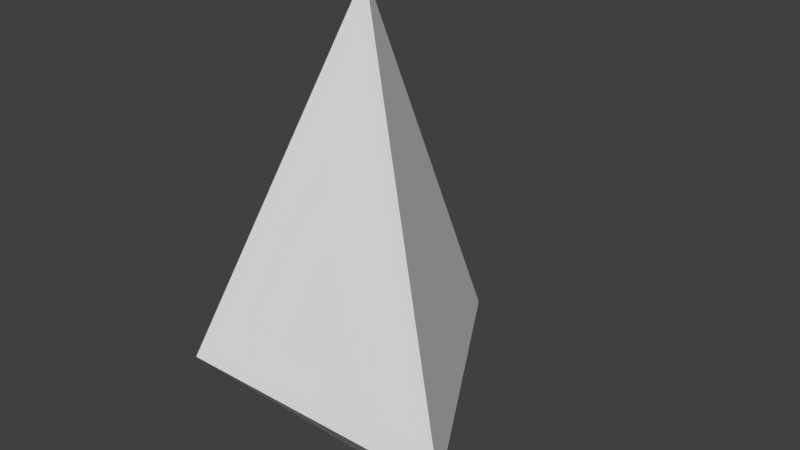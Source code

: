 # Source: Enemy.blend  (saved by Blender 2.79.0; exported with 4.5.12 LTS)
import bpy
from mathutils import Matrix  # noqa: F401  (used for matrix-valued properties, if any)

bpy.ops.wm.read_factory_settings(use_empty=True)
scene = bpy.context.scene
scene.name = 'Scene'

# ---- collections
col_collection_1 = bpy.data.collections.new('Collection 1'); scene.collection.children.link(col_collection_1)

# ---- world
world_world = bpy.data.worlds.new('World'); scene.world = world_world
world_world.color = (0.05088, 0.05088, 0.05088)
world_world.use_sun_shadow = False
world_world.sun_shadow_jitter_overblur = 0.0
world_world.cycles.sampling_method = 'MANUAL'

# ---- meshes
me_enemy_2_001 = bpy.data.meshes.new('Enemy_2.001')
me_enemy_2_001.from_pydata([(-1.261e-07, 1.0, 0.4429), (0.866, -0.5, 0.4429), (-0.866, -0.5, 0.4429), (2.434e-07, 0.0, -1.784), (-2.391e-07, -1.147e-08, 1.028), (0.156, 0.08043, 0.785)], [], [(0, 1, 3), (1, 2, 3), (2, 0, 3), (0, 4, 1), (1, 4, 2), (2, 4, 0)])
me_enemy_2_001.use_remesh_preserve_volume = False
me_enemy_2_001.use_remesh_preserve_attributes = False
me_enemy_2_001.use_mirror_vertex_groups = False
me_enemy_2_001.update()

# ---- objects
ob_enemy_2 = bpy.data.objects.new('Enemy_2', me_enemy_2_001)

# ---- transforms, parenting, visibility, modifiers, constraints
ob_enemy_2.location = (0.0, 0.0, 0.0)
ob_enemy_2.rotation_euler = (0.0, 1.571, 0.0)
ob_enemy_2.delta_rotation_euler = (0.0, 1.571, 0.0)
ob_enemy_2.lineart.crease_threshold = 0.0

# ---- collection membership
col_collection_1.objects.link(ob_enemy_2)

# ---- scene / render settings (as saved in the file)
scene.frame_start = 1; scene.frame_end = 250; scene.frame_set(0)
scene.render.engine = 'BLENDER_EEVEE_NEXT'
scene.render.resolution_percentage = 50
scene.render.dither_intensity = 0.0
scene.cycles.use_denoising = False
scene.cycles.samples = 128
scene.cycles.sampling_pattern = 'TABULATED_SOBOL'
scene.cycles.use_adaptive_sampling = False
scene.cycles.use_light_tree = False
scene.cycles.blur_glossy = 0.0
scene.cycles.sample_clamp_indirect = 0.0
scene.view_settings.view_transform = 'Standard'
bpy.context.view_layer.update()

# ---- added for rendering (the .blend has no active camera and no usable light): camera, sun
cam_auto = bpy.data.cameras.new('AutoCamera')
cam_auto.lens = 50.0
cam_auto.sensor_width = 36.0
cam_auto.clip_end = 1000.0
ob_auto_camera = bpy.data.objects.new('AutoCamera', cam_auto)
scene.collection.objects.link(ob_auto_camera)
ob_auto_camera.location = (3.35622, -3.77747, 3.06292)
ob_auto_camera.rotation_euler = (1.09748, -7.21219e-08, 0.694738)
scene.camera = ob_auto_camera
light_auto_sun = bpy.data.lights.new('AutoSun', 'SUN')
light_auto_sun.energy = 3.0
light_auto_sun.angle = 0.0523599
ob_auto_sun = bpy.data.objects.new('AutoSun', light_auto_sun)
scene.collection.objects.link(ob_auto_sun)
ob_auto_sun.rotation_euler = (0.872665, 0.174533, 0.523599)
bpy.context.view_layer.update()
